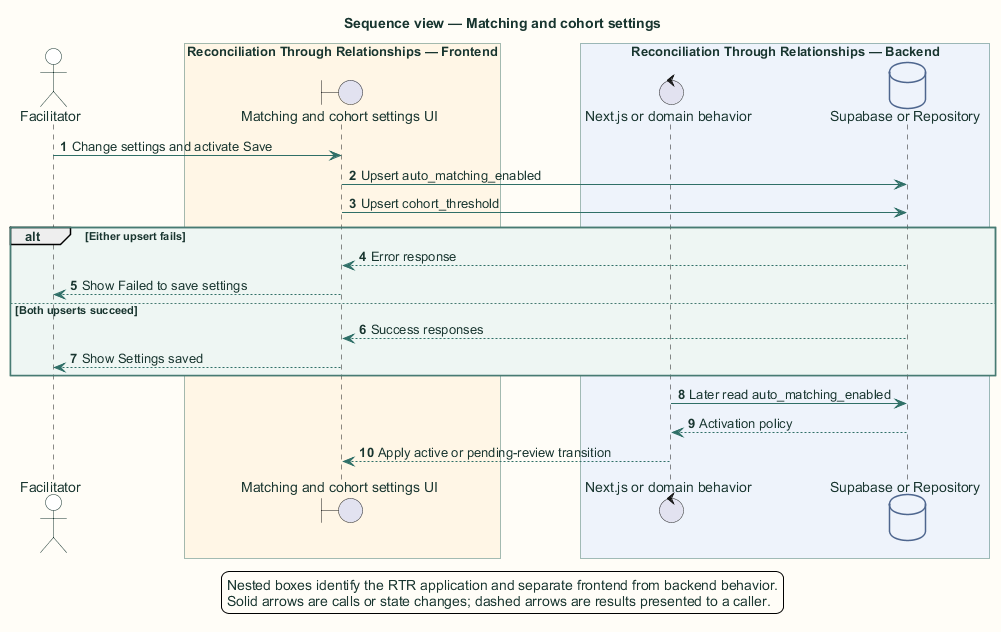

The diagram above was rendered by PlantUML. Its source (embedded in the PNG):
@startuml
title Sequence view — Matching and cohort settings

skinparam backgroundColor #FFFDF7
skinparam shadowing false
skinparam defaultFontName Arial
skinparam defaultFontColor #18352F
skinparam ArrowColor #2F6F67
skinparam packageBorderColor #477B73
skinparam packageBackgroundColor #EEF6F3
skinparam rectangleBorderColor #477B73
skinparam rectangleBackgroundColor #FFFFFF
skinparam componentBorderColor #8A5A1F
skinparam componentBackgroundColor #FFF6E6
skinparam databaseBorderColor #4E668E
skinparam databaseBackgroundColor #EEF3FB
skinparam actorBorderColor #18352F
skinparam actorBackgroundColor #FFFFFF
skinparam classBorderColor #477B73
skinparam classBackgroundColor #FFFFFF
skinparam sequenceBoxBorderColor #477B73
skinparam sequenceBoxBackgroundColor #F4F8F6
skinparam ParticipantBorderColor #477B73
skinparam ParticipantBackgroundColor #FFFFFF
skinparam BoxPadding 10
hide stereotype

autonumber
actor "Facilitator" as user
box "Reconciliation Through Relationships application" #EEF6F3
  box "Reconciliation Through Relationships — Frontend" #FFF6E6
    boundary "Matching and cohort settings UI" as ui
  end box
  box "Reconciliation Through Relationships — Backend" #EEF3FB
    control "Next.js or domain behavior" as server
    database "Supabase or Repository" as data
  end box
end box

user -> ui: Change settings and activate Save
ui -> data: Upsert auto_matching_enabled
ui -> data: Upsert cohort_threshold
alt Either upsert fails
  data --> ui: Error response
  ui --> user: Show Failed to save settings
else Both upserts succeed
  data --> ui: Success responses
  ui --> user: Show Settings saved
end
server -> data: Later read auto_matching_enabled
data --> server: Activation policy
server --> ui: Apply active or pending-review transition
legend bottom
  Nested boxes identify the RTR application and separate frontend from backend behavior.
  Solid arrows are calls or state changes; dashed arrows are results presented to a caller.
endlegend
@enduml